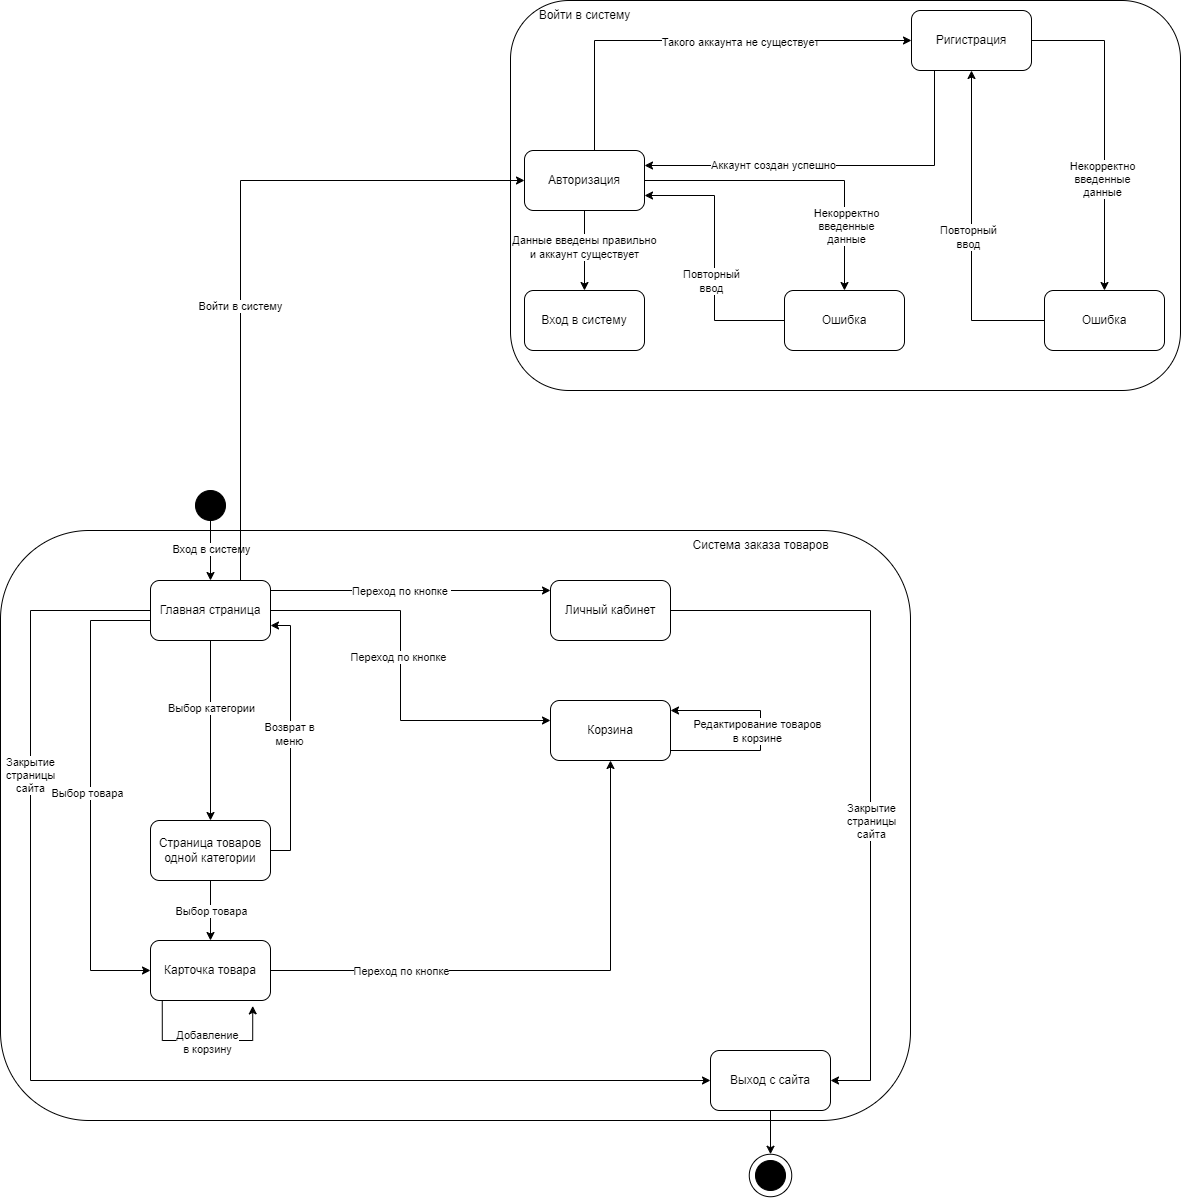

The diagram above was exported from draw.io. Its source (the exported page's mxGraphModel, read from the mxfile embedded in the PNG):
<mxGraphModel dx="1877" dy="1710" grid="1" gridSize="10" guides="1" tooltips="1" connect="1" arrows="1" fold="1" page="1" pageScale="1" pageWidth="827" pageHeight="1169" math="0" shadow="0">
  <root>
    <mxCell id="0" />
    <mxCell id="1" parent="0" />
    <mxCell id="sfvGm0u7bKwggrETw35J-44" value="" style="rounded=1;whiteSpace=wrap;html=1;" parent="1" vertex="1">
      <mxGeometry x="400" y="-440" width="670" height="390" as="geometry" />
    </mxCell>
    <mxCell id="sfvGm0u7bKwggrETw35J-43" value="" style="rounded=1;whiteSpace=wrap;html=1;" parent="1" vertex="1">
      <mxGeometry x="-110" y="90" width="910" height="590" as="geometry" />
    </mxCell>
    <mxCell id="sfvGm0u7bKwggrETw35J-40" value="" style="ellipse;whiteSpace=wrap;html=1;aspect=fixed;" parent="1" vertex="1">
      <mxGeometry x="638.75" y="713.75" width="42.5" height="42.5" as="geometry" />
    </mxCell>
    <mxCell id="UjyNyMhFVd9BOA6HKXcv-2" style="edgeStyle=orthogonalEdgeStyle;rounded=0;orthogonalLoop=1;jettySize=auto;html=1;entryX=0.5;entryY=0;entryDx=0;entryDy=0;" parent="1" source="UjyNyMhFVd9BOA6HKXcv-3" target="UjyNyMhFVd9BOA6HKXcv-5" edge="1">
      <mxGeometry relative="1" as="geometry" />
    </mxCell>
    <mxCell id="UjyNyMhFVd9BOA6HKXcv-70" value="Вход в систему" style="edgeLabel;html=1;align=center;verticalAlign=middle;resizable=0;points=[];" parent="UjyNyMhFVd9BOA6HKXcv-2" vertex="1" connectable="0">
      <mxGeometry x="-0.06" relative="1" as="geometry">
        <mxPoint as="offset" />
      </mxGeometry>
    </mxCell>
    <mxCell id="UjyNyMhFVd9BOA6HKXcv-3" value="" style="ellipse;whiteSpace=wrap;html=1;aspect=fixed;fillColor=#000000;" parent="1" vertex="1">
      <mxGeometry x="85" y="50" width="30" height="30" as="geometry" />
    </mxCell>
    <mxCell id="sfvGm0u7bKwggrETw35J-22" style="edgeStyle=orthogonalEdgeStyle;rounded=0;orthogonalLoop=1;jettySize=auto;html=1;entryX=0;entryY=0.5;entryDx=0;entryDy=0;" parent="1" source="UjyNyMhFVd9BOA6HKXcv-5" target="sfvGm0u7bKwggrETw35J-21" edge="1">
      <mxGeometry relative="1" as="geometry">
        <Array as="points">
          <mxPoint x="-80" y="170" />
          <mxPoint x="-80" y="640" />
        </Array>
      </mxGeometry>
    </mxCell>
    <mxCell id="sfvGm0u7bKwggrETw35J-23" value="Закрытие&lt;br&gt;страницы&lt;br&gt;сайта" style="edgeLabel;html=1;align=center;verticalAlign=middle;resizable=0;points=[];" parent="sfvGm0u7bKwggrETw35J-22" vertex="1" connectable="0">
      <mxGeometry x="-0.5524" y="-1" relative="1" as="geometry">
        <mxPoint as="offset" />
      </mxGeometry>
    </mxCell>
    <mxCell id="sfvGm0u7bKwggrETw35J-27" style="edgeStyle=orthogonalEdgeStyle;rounded=0;orthogonalLoop=1;jettySize=auto;html=1;" parent="1" edge="1">
      <mxGeometry relative="1" as="geometry">
        <mxPoint x="160" y="150" as="sourcePoint" />
        <mxPoint x="440" y="150" as="targetPoint" />
      </mxGeometry>
    </mxCell>
    <mxCell id="sfvGm0u7bKwggrETw35J-28" value="Переход по кнопке&amp;nbsp;" style="edgeLabel;html=1;align=center;verticalAlign=middle;resizable=0;points=[];" parent="sfvGm0u7bKwggrETw35J-27" vertex="1" connectable="0">
      <mxGeometry x="-0.2757" relative="1" as="geometry">
        <mxPoint x="29" as="offset" />
      </mxGeometry>
    </mxCell>
    <mxCell id="sfvGm0u7bKwggrETw35J-30" style="edgeStyle=orthogonalEdgeStyle;rounded=0;orthogonalLoop=1;jettySize=auto;html=1;exitX=1;exitY=0.75;exitDx=0;exitDy=0;" parent="1" source="UjyNyMhFVd9BOA6HKXcv-5" target="sfvGm0u7bKwggrETw35J-29" edge="1">
      <mxGeometry relative="1" as="geometry">
        <Array as="points">
          <mxPoint x="160" y="170" />
          <mxPoint x="290" y="170" />
          <mxPoint x="290" y="280" />
        </Array>
      </mxGeometry>
    </mxCell>
    <mxCell id="sfvGm0u7bKwggrETw35J-31" value="Переход по кнопке" style="edgeLabel;html=1;align=center;verticalAlign=middle;resizable=0;points=[];" parent="sfvGm0u7bKwggrETw35J-30" vertex="1" connectable="0">
      <mxGeometry x="0.0357" y="-3" relative="1" as="geometry">
        <mxPoint y="-19" as="offset" />
      </mxGeometry>
    </mxCell>
    <mxCell id="sfvGm0u7bKwggrETw35J-45" style="edgeStyle=orthogonalEdgeStyle;rounded=0;orthogonalLoop=1;jettySize=auto;html=1;exitX=0.75;exitY=0;exitDx=0;exitDy=0;entryX=0;entryY=0.5;entryDx=0;entryDy=0;" parent="1" source="UjyNyMhFVd9BOA6HKXcv-5" target="sfvGm0u7bKwggrETw35J-1" edge="1">
      <mxGeometry relative="1" as="geometry" />
    </mxCell>
    <mxCell id="sfvGm0u7bKwggrETw35J-46" value="Войти в систему" style="edgeLabel;html=1;align=center;verticalAlign=middle;resizable=0;points=[];" parent="sfvGm0u7bKwggrETw35J-45" vertex="1" connectable="0">
      <mxGeometry x="-0.1956" y="1" relative="1" as="geometry">
        <mxPoint as="offset" />
      </mxGeometry>
    </mxCell>
    <mxCell id="UjyNyMhFVd9BOA6HKXcv-5" value="Главная страница" style="rounded=1;whiteSpace=wrap;html=1;" parent="1" vertex="1">
      <mxGeometry x="40" y="140" width="120" height="60" as="geometry" />
    </mxCell>
    <mxCell id="UjyNyMhFVd9BOA6HKXcv-6" style="edgeStyle=orthogonalEdgeStyle;rounded=0;orthogonalLoop=1;jettySize=auto;html=1;entryX=0.5;entryY=0;entryDx=0;entryDy=0;exitX=0.5;exitY=1;exitDx=0;exitDy=0;" parent="1" source="UjyNyMhFVd9BOA6HKXcv-5" target="UjyNyMhFVd9BOA6HKXcv-9" edge="1">
      <mxGeometry relative="1" as="geometry">
        <mxPoint x="100" y="320" as="sourcePoint" />
      </mxGeometry>
    </mxCell>
    <mxCell id="UjyNyMhFVd9BOA6HKXcv-72" value="Выбор категории" style="edgeLabel;html=1;align=center;verticalAlign=middle;resizable=0;points=[];" parent="UjyNyMhFVd9BOA6HKXcv-6" vertex="1" connectable="0">
      <mxGeometry x="-0.3867" y="-1" relative="1" as="geometry">
        <mxPoint x="1" y="12" as="offset" />
      </mxGeometry>
    </mxCell>
    <mxCell id="UjyNyMhFVd9BOA6HKXcv-75" style="edgeStyle=orthogonalEdgeStyle;rounded=0;orthogonalLoop=1;jettySize=auto;html=1;entryX=0;entryY=0.5;entryDx=0;entryDy=0;" parent="1" target="UjyNyMhFVd9BOA6HKXcv-13" edge="1">
      <mxGeometry relative="1" as="geometry">
        <mxPoint x="30" y="540" as="targetPoint" />
        <Array as="points">
          <mxPoint x="40" y="180" />
          <mxPoint x="-20" y="180" />
          <mxPoint x="-20" y="530" />
        </Array>
        <mxPoint x="40" y="180" as="sourcePoint" />
      </mxGeometry>
    </mxCell>
    <mxCell id="UjyNyMhFVd9BOA6HKXcv-76" value="Выбор товара" style="edgeLabel;html=1;align=center;verticalAlign=middle;resizable=0;points=[];" parent="UjyNyMhFVd9BOA6HKXcv-75" vertex="1" connectable="0">
      <mxGeometry x="-0.0138" y="-4" relative="1" as="geometry">
        <mxPoint as="offset" />
      </mxGeometry>
    </mxCell>
    <mxCell id="UjyNyMhFVd9BOA6HKXcv-8" style="edgeStyle=orthogonalEdgeStyle;rounded=0;orthogonalLoop=1;jettySize=auto;html=1;" parent="1" source="UjyNyMhFVd9BOA6HKXcv-9" edge="1">
      <mxGeometry relative="1" as="geometry">
        <mxPoint x="100" y="500" as="targetPoint" />
      </mxGeometry>
    </mxCell>
    <mxCell id="UjyNyMhFVd9BOA6HKXcv-73" value="Выбор товара" style="edgeLabel;html=1;align=center;verticalAlign=middle;resizable=0;points=[];" parent="UjyNyMhFVd9BOA6HKXcv-8" vertex="1" connectable="0">
      <mxGeometry x="0.0349" relative="1" as="geometry">
        <mxPoint as="offset" />
      </mxGeometry>
    </mxCell>
    <mxCell id="sfvGm0u7bKwggrETw35J-24" style="edgeStyle=orthogonalEdgeStyle;rounded=0;orthogonalLoop=1;jettySize=auto;html=1;entryX=1;entryY=0.75;entryDx=0;entryDy=0;" parent="1" source="UjyNyMhFVd9BOA6HKXcv-9" target="UjyNyMhFVd9BOA6HKXcv-5" edge="1">
      <mxGeometry relative="1" as="geometry">
        <Array as="points">
          <mxPoint x="180" y="410" />
          <mxPoint x="180" y="185" />
        </Array>
      </mxGeometry>
    </mxCell>
    <mxCell id="sfvGm0u7bKwggrETw35J-25" value="Возврат в&lt;br&gt;меню" style="edgeLabel;html=1;align=center;verticalAlign=middle;resizable=0;points=[];" parent="sfvGm0u7bKwggrETw35J-24" vertex="1" connectable="0">
      <mxGeometry x="-0.0925" y="2" relative="1" as="geometry">
        <mxPoint y="-17" as="offset" />
      </mxGeometry>
    </mxCell>
    <mxCell id="UjyNyMhFVd9BOA6HKXcv-9" value="Страница товаров одной категории" style="rounded=1;whiteSpace=wrap;html=1;" parent="1" vertex="1">
      <mxGeometry x="40" y="380" width="120" height="60" as="geometry" />
    </mxCell>
    <mxCell id="UjyNyMhFVd9BOA6HKXcv-10" style="edgeStyle=orthogonalEdgeStyle;rounded=0;orthogonalLoop=1;jettySize=auto;html=1;" parent="1" target="UjyNyMhFVd9BOA6HKXcv-13" edge="1">
      <mxGeometry relative="1" as="geometry">
        <mxPoint x="100" y="560" as="sourcePoint" />
      </mxGeometry>
    </mxCell>
    <mxCell id="sfvGm0u7bKwggrETw35J-32" style="edgeStyle=orthogonalEdgeStyle;rounded=0;orthogonalLoop=1;jettySize=auto;html=1;" parent="1" source="UjyNyMhFVd9BOA6HKXcv-13" target="sfvGm0u7bKwggrETw35J-29" edge="1">
      <mxGeometry relative="1" as="geometry" />
    </mxCell>
    <mxCell id="sfvGm0u7bKwggrETw35J-33" value="Переход по кнопке" style="edgeLabel;html=1;align=center;verticalAlign=middle;resizable=0;points=[];" parent="sfvGm0u7bKwggrETw35J-32" vertex="1" connectable="0">
      <mxGeometry x="-0.5389" y="-4" relative="1" as="geometry">
        <mxPoint x="3" y="-4" as="offset" />
      </mxGeometry>
    </mxCell>
    <mxCell id="UjyNyMhFVd9BOA6HKXcv-13" value="Карточка товара" style="rounded=1;whiteSpace=wrap;html=1;" parent="1" vertex="1">
      <mxGeometry x="40" y="500" width="120" height="60" as="geometry" />
    </mxCell>
    <mxCell id="UjyNyMhFVd9BOA6HKXcv-79" style="edgeStyle=orthogonalEdgeStyle;rounded=0;orthogonalLoop=1;jettySize=auto;html=1;elbow=vertical;exitX=0.852;exitY=1.09;exitDx=0;exitDy=0;exitPerimeter=0;entryX=0.098;entryY=1.01;entryDx=0;entryDy=0;entryPerimeter=0;startArrow=classic;startFill=1;endArrow=none;endFill=0;" parent="1" source="UjyNyMhFVd9BOA6HKXcv-13" target="UjyNyMhFVd9BOA6HKXcv-13" edge="1">
      <mxGeometry relative="1" as="geometry">
        <mxPoint x="20" y="585" as="sourcePoint" />
        <mxPoint x="20" y="625" as="targetPoint" />
        <Array as="points">
          <mxPoint x="142" y="600" />
          <mxPoint x="52" y="600" />
        </Array>
      </mxGeometry>
    </mxCell>
    <mxCell id="UjyNyMhFVd9BOA6HKXcv-80" value="Добавление &lt;br&gt;в корзину" style="edgeLabel;html=1;align=center;verticalAlign=middle;resizable=0;points=[];" parent="UjyNyMhFVd9BOA6HKXcv-79" vertex="1" connectable="0">
      <mxGeometry x="-0.024" y="1" relative="1" as="geometry">
        <mxPoint as="offset" />
      </mxGeometry>
    </mxCell>
    <mxCell id="sfvGm0u7bKwggrETw35J-6" style="edgeStyle=orthogonalEdgeStyle;rounded=0;orthogonalLoop=1;jettySize=auto;html=1;entryX=0.5;entryY=0;entryDx=0;entryDy=0;" parent="1" source="sfvGm0u7bKwggrETw35J-1" target="sfvGm0u7bKwggrETw35J-2" edge="1">
      <mxGeometry relative="1" as="geometry" />
    </mxCell>
    <mxCell id="sfvGm0u7bKwggrETw35J-7" value="Данные введены правильно &lt;br&gt;и аккаунт существует" style="edgeLabel;html=1;align=center;verticalAlign=middle;resizable=0;points=[];" parent="sfvGm0u7bKwggrETw35J-6" vertex="1" connectable="0">
      <mxGeometry x="-0.095" y="-1" relative="1" as="geometry">
        <mxPoint as="offset" />
      </mxGeometry>
    </mxCell>
    <mxCell id="sfvGm0u7bKwggrETw35J-8" style="edgeStyle=orthogonalEdgeStyle;rounded=0;orthogonalLoop=1;jettySize=auto;html=1;entryX=0.5;entryY=0;entryDx=0;entryDy=0;" parent="1" source="sfvGm0u7bKwggrETw35J-1" target="sfvGm0u7bKwggrETw35J-4" edge="1">
      <mxGeometry relative="1" as="geometry">
        <Array as="points">
          <mxPoint x="734" y="-260" />
        </Array>
      </mxGeometry>
    </mxCell>
    <mxCell id="sfvGm0u7bKwggrETw35J-9" value="Некорректно&lt;br&gt;введенные&lt;br&gt;данные" style="edgeLabel;html=1;align=center;verticalAlign=middle;resizable=0;points=[];" parent="sfvGm0u7bKwggrETw35J-8" vertex="1" connectable="0">
      <mxGeometry x="0.5819" y="1" relative="1" as="geometry">
        <mxPoint as="offset" />
      </mxGeometry>
    </mxCell>
    <mxCell id="sfvGm0u7bKwggrETw35J-13" style="edgeStyle=orthogonalEdgeStyle;rounded=0;orthogonalLoop=1;jettySize=auto;html=1;entryX=0;entryY=0.5;entryDx=0;entryDy=0;" parent="1" source="sfvGm0u7bKwggrETw35J-1" target="sfvGm0u7bKwggrETw35J-5" edge="1">
      <mxGeometry relative="1" as="geometry">
        <Array as="points">
          <mxPoint x="484" y="-400" />
        </Array>
      </mxGeometry>
    </mxCell>
    <mxCell id="sfvGm0u7bKwggrETw35J-14" value="Такого аккаунта не существует" style="edgeLabel;html=1;align=center;verticalAlign=middle;resizable=0;points=[];" parent="sfvGm0u7bKwggrETw35J-13" vertex="1" connectable="0">
      <mxGeometry x="0.1955" y="-4" relative="1" as="geometry">
        <mxPoint y="-3" as="offset" />
      </mxGeometry>
    </mxCell>
    <mxCell id="sfvGm0u7bKwggrETw35J-1" value="Авторизация" style="rounded=1;whiteSpace=wrap;html=1;" parent="1" vertex="1">
      <mxGeometry x="414" y="-290" width="120" height="60" as="geometry" />
    </mxCell>
    <mxCell id="sfvGm0u7bKwggrETw35J-2" value="Вход в систему" style="rounded=1;whiteSpace=wrap;html=1;" parent="1" vertex="1">
      <mxGeometry x="414" y="-150" width="120" height="60" as="geometry" />
    </mxCell>
    <mxCell id="sfvGm0u7bKwggrETw35J-19" style="edgeStyle=orthogonalEdgeStyle;rounded=0;orthogonalLoop=1;jettySize=auto;html=1;entryX=0.5;entryY=1;entryDx=0;entryDy=0;" parent="1" source="sfvGm0u7bKwggrETw35J-3" target="sfvGm0u7bKwggrETw35J-5" edge="1">
      <mxGeometry relative="1" as="geometry" />
    </mxCell>
    <mxCell id="sfvGm0u7bKwggrETw35J-20" value="Повторный &lt;br&gt;ввод" style="edgeLabel;html=1;align=center;verticalAlign=middle;resizable=0;points=[];" parent="sfvGm0u7bKwggrETw35J-19" vertex="1" connectable="0">
      <mxGeometry x="-0.0266" y="4" relative="1" as="geometry">
        <mxPoint as="offset" />
      </mxGeometry>
    </mxCell>
    <mxCell id="sfvGm0u7bKwggrETw35J-3" value="Ошибка" style="rounded=1;whiteSpace=wrap;html=1;" parent="1" vertex="1">
      <mxGeometry x="934" y="-150" width="120" height="60" as="geometry" />
    </mxCell>
    <mxCell id="sfvGm0u7bKwggrETw35J-11" style="edgeStyle=orthogonalEdgeStyle;rounded=0;orthogonalLoop=1;jettySize=auto;html=1;entryX=1;entryY=0.75;entryDx=0;entryDy=0;" parent="1" source="sfvGm0u7bKwggrETw35J-4" target="sfvGm0u7bKwggrETw35J-1" edge="1">
      <mxGeometry relative="1" as="geometry" />
    </mxCell>
    <mxCell id="sfvGm0u7bKwggrETw35J-12" value="Повторный&lt;br&gt;ввод" style="edgeLabel;html=1;align=center;verticalAlign=middle;resizable=0;points=[];" parent="sfvGm0u7bKwggrETw35J-11" vertex="1" connectable="0">
      <mxGeometry x="-0.1713" y="4" relative="1" as="geometry">
        <mxPoint as="offset" />
      </mxGeometry>
    </mxCell>
    <mxCell id="sfvGm0u7bKwggrETw35J-4" value="Ошибка" style="rounded=1;whiteSpace=wrap;html=1;" parent="1" vertex="1">
      <mxGeometry x="674" y="-150" width="120" height="60" as="geometry" />
    </mxCell>
    <mxCell id="sfvGm0u7bKwggrETw35J-15" style="edgeStyle=orthogonalEdgeStyle;rounded=0;orthogonalLoop=1;jettySize=auto;html=1;entryX=1;entryY=0.25;entryDx=0;entryDy=0;" parent="1" source="sfvGm0u7bKwggrETw35J-5" target="sfvGm0u7bKwggrETw35J-1" edge="1">
      <mxGeometry relative="1" as="geometry">
        <Array as="points">
          <mxPoint x="824" y="-275" />
        </Array>
      </mxGeometry>
    </mxCell>
    <mxCell id="sfvGm0u7bKwggrETw35J-16" value="Аккаунт создан успешно" style="edgeLabel;html=1;align=center;verticalAlign=middle;resizable=0;points=[];" parent="sfvGm0u7bKwggrETw35J-15" vertex="1" connectable="0">
      <mxGeometry x="0.334" y="-4" relative="1" as="geometry">
        <mxPoint y="3" as="offset" />
      </mxGeometry>
    </mxCell>
    <mxCell id="sfvGm0u7bKwggrETw35J-17" style="edgeStyle=orthogonalEdgeStyle;rounded=0;orthogonalLoop=1;jettySize=auto;html=1;entryX=0.5;entryY=0;entryDx=0;entryDy=0;" parent="1" source="sfvGm0u7bKwggrETw35J-5" target="sfvGm0u7bKwggrETw35J-3" edge="1">
      <mxGeometry relative="1" as="geometry" />
    </mxCell>
    <mxCell id="sfvGm0u7bKwggrETw35J-18" value="Некорректно&lt;br style=&quot;border-color: var(--border-color);&quot;&gt;введенные&lt;br style=&quot;border-color: var(--border-color);&quot;&gt;данные" style="edgeLabel;html=1;align=center;verticalAlign=middle;resizable=0;points=[];" parent="sfvGm0u7bKwggrETw35J-17" vertex="1" connectable="0">
      <mxGeometry x="0.3053" y="-3" relative="1" as="geometry">
        <mxPoint as="offset" />
      </mxGeometry>
    </mxCell>
    <mxCell id="sfvGm0u7bKwggrETw35J-5" value="Ригистрация" style="rounded=1;whiteSpace=wrap;html=1;" parent="1" vertex="1">
      <mxGeometry x="801" y="-430" width="120" height="60" as="geometry" />
    </mxCell>
    <mxCell id="sfvGm0u7bKwggrETw35J-49" style="edgeStyle=orthogonalEdgeStyle;rounded=0;orthogonalLoop=1;jettySize=auto;html=1;entryX=0.5;entryY=0;entryDx=0;entryDy=0;" parent="1" source="sfvGm0u7bKwggrETw35J-21" target="sfvGm0u7bKwggrETw35J-40" edge="1">
      <mxGeometry relative="1" as="geometry" />
    </mxCell>
    <mxCell id="sfvGm0u7bKwggrETw35J-21" value="Выход с сайта" style="rounded=1;whiteSpace=wrap;html=1;" parent="1" vertex="1">
      <mxGeometry x="600" y="610" width="120" height="60" as="geometry" />
    </mxCell>
    <mxCell id="sfvGm0u7bKwggrETw35J-37" style="edgeStyle=orthogonalEdgeStyle;rounded=0;orthogonalLoop=1;jettySize=auto;html=1;entryX=1;entryY=0.5;entryDx=0;entryDy=0;" parent="1" source="sfvGm0u7bKwggrETw35J-26" target="sfvGm0u7bKwggrETw35J-21" edge="1">
      <mxGeometry relative="1" as="geometry">
        <Array as="points">
          <mxPoint x="760" y="170" />
          <mxPoint x="760" y="640" />
        </Array>
      </mxGeometry>
    </mxCell>
    <mxCell id="sfvGm0u7bKwggrETw35J-26" value="Личный кабинет" style="rounded=1;whiteSpace=wrap;html=1;" parent="1" vertex="1">
      <mxGeometry x="440" y="140" width="120" height="60" as="geometry" />
    </mxCell>
    <mxCell id="sfvGm0u7bKwggrETw35J-29" value="Корзина" style="rounded=1;whiteSpace=wrap;html=1;" parent="1" vertex="1">
      <mxGeometry x="440" y="260" width="120" height="60" as="geometry" />
    </mxCell>
    <mxCell id="sfvGm0u7bKwggrETw35J-35" style="edgeStyle=orthogonalEdgeStyle;rounded=0;orthogonalLoop=1;jettySize=auto;html=1;exitX=1;exitY=0.75;exitDx=0;exitDy=0;" parent="1" source="sfvGm0u7bKwggrETw35J-29" target="sfvGm0u7bKwggrETw35J-29" edge="1">
      <mxGeometry relative="1" as="geometry">
        <Array as="points">
          <mxPoint x="560" y="310" />
          <mxPoint x="650" y="310" />
          <mxPoint x="650" y="270" />
        </Array>
      </mxGeometry>
    </mxCell>
    <mxCell id="sfvGm0u7bKwggrETw35J-36" value="Редактирование товаров&lt;br&gt;в корзине" style="edgeLabel;html=1;align=center;verticalAlign=middle;resizable=0;points=[];" parent="sfvGm0u7bKwggrETw35J-35" vertex="1" connectable="0">
      <mxGeometry x="0.0376" y="4" relative="1" as="geometry">
        <mxPoint y="2" as="offset" />
      </mxGeometry>
    </mxCell>
    <mxCell id="sfvGm0u7bKwggrETw35J-38" value="Закрытие&lt;br&gt;страницы&lt;br&gt;сайта" style="edgeLabel;html=1;align=center;verticalAlign=middle;resizable=0;points=[];" parent="1" vertex="1" connectable="0">
      <mxGeometry x="760" y="380" as="geometry" />
    </mxCell>
    <mxCell id="sfvGm0u7bKwggrETw35J-39" value="" style="ellipse;whiteSpace=wrap;html=1;aspect=fixed;fillColor=#000000;" parent="1" vertex="1">
      <mxGeometry x="645" y="720" width="30" height="30" as="geometry" />
    </mxCell>
    <mxCell id="sfvGm0u7bKwggrETw35J-47" value="Войти в систему" style="text;html=1;align=center;verticalAlign=middle;resizable=0;points=[];autosize=1;strokeColor=none;fillColor=none;" parent="1" vertex="1">
      <mxGeometry x="414" y="-440" width="120" height="30" as="geometry" />
    </mxCell>
    <mxCell id="sfvGm0u7bKwggrETw35J-48" value="Система заказа товаров" style="text;html=1;align=center;verticalAlign=middle;resizable=0;points=[];autosize=1;strokeColor=none;fillColor=none;" parent="1" vertex="1">
      <mxGeometry x="570" y="90" width="160" height="30" as="geometry" />
    </mxCell>
  </root>
</mxGraphModel>